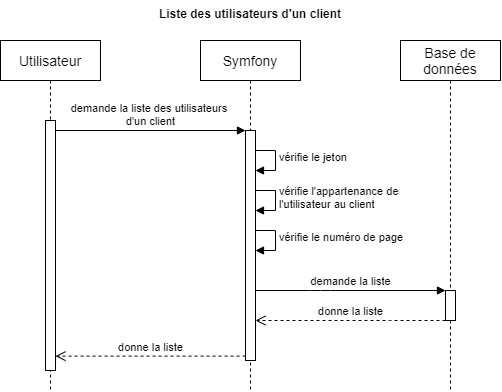

The diagram above was exported from draw.io. Its source (the exported page's mxGraphModel, read from the mxfile embedded in the PNG):
<mxGraphModel dx="663" dy="436" grid="1" gridSize="10" guides="1" tooltips="1" connect="1" arrows="1" fold="1" page="1" pageScale="1" pageWidth="1169" pageHeight="827" math="0" shadow="0">
  <root>
    <mxCell id="0" />
    <mxCell id="1" parent="0" />
    <mxCell id="Yesd6sMhef431PB7Tzgq-1" value="vérifie le numéro de page" style="edgeStyle=orthogonalEdgeStyle;html=1;align=left;spacingLeft=2;endArrow=block;rounded=0;entryX=1;entryY=0;" edge="1" parent="1">
      <mxGeometry relative="1" as="geometry">
        <mxPoint x="330" y="270" as="sourcePoint" />
        <Array as="points">
          <mxPoint x="355" y="270" />
        </Array>
        <mxPoint x="335" y="290" as="targetPoint" />
      </mxGeometry>
    </mxCell>
    <mxCell id="_H1LuoF11MMQcwReehOu-19" value="vérifie l'appartenance de&amp;nbsp;&lt;br&gt;l'utilisateur au client" style="edgeStyle=orthogonalEdgeStyle;html=1;align=left;spacingLeft=2;endArrow=block;rounded=0;entryX=1;entryY=0;" parent="1" edge="1">
      <mxGeometry relative="1" as="geometry">
        <mxPoint x="330" y="230" as="sourcePoint" />
        <Array as="points">
          <mxPoint x="355" y="230" />
        </Array>
        <mxPoint x="335" y="250" as="targetPoint" />
      </mxGeometry>
    </mxCell>
    <mxCell id="_H1LuoF11MMQcwReehOu-16" value="vérifie le jeton" style="edgeStyle=orthogonalEdgeStyle;html=1;align=left;spacingLeft=2;endArrow=block;rounded=0;entryX=1;entryY=0;" parent="1" edge="1">
      <mxGeometry relative="1" as="geometry">
        <mxPoint x="330" y="190" as="sourcePoint" />
        <Array as="points">
          <mxPoint x="355" y="190" />
        </Array>
        <mxPoint x="335" y="210" as="targetPoint" />
      </mxGeometry>
    </mxCell>
    <mxCell id="_H1LuoF11MMQcwReehOu-1" value="&lt;font style=&quot;font-size: 14px&quot;&gt;Utilisateur&lt;/font&gt;" style="shape=umlLifeline;perimeter=lifelinePerimeter;whiteSpace=wrap;html=1;container=1;collapsible=0;recursiveResize=0;outlineConnect=0;" parent="1" vertex="1">
      <mxGeometry x="80" y="80" width="100" height="350" as="geometry" />
    </mxCell>
    <mxCell id="_H1LuoF11MMQcwReehOu-7" value="" style="html=1;points=[];perimeter=orthogonalPerimeter;" parent="_H1LuoF11MMQcwReehOu-1" vertex="1">
      <mxGeometry x="45" y="80" width="10" height="250" as="geometry" />
    </mxCell>
    <mxCell id="_H1LuoF11MMQcwReehOu-2" value="&lt;font style=&quot;font-size: 14px&quot;&gt;Symfony&lt;/font&gt;" style="shape=umlLifeline;perimeter=lifelinePerimeter;whiteSpace=wrap;html=1;container=1;collapsible=0;recursiveResize=0;outlineConnect=0;" parent="1" vertex="1">
      <mxGeometry x="280" y="80" width="100" height="350" as="geometry" />
    </mxCell>
    <mxCell id="_H1LuoF11MMQcwReehOu-4" value="" style="html=1;points=[];perimeter=orthogonalPerimeter;" parent="_H1LuoF11MMQcwReehOu-2" vertex="1">
      <mxGeometry x="45" y="90" width="10" height="230" as="geometry" />
    </mxCell>
    <mxCell id="_H1LuoF11MMQcwReehOu-3" value="&lt;span style=&quot;font-size: 14px&quot;&gt;Base de données&lt;/span&gt;" style="shape=umlLifeline;perimeter=lifelinePerimeter;whiteSpace=wrap;html=1;container=1;collapsible=0;recursiveResize=0;outlineConnect=0;" parent="1" vertex="1">
      <mxGeometry x="480" y="80" width="100" height="350" as="geometry" />
    </mxCell>
    <mxCell id="_H1LuoF11MMQcwReehOu-11" value="" style="html=1;points=[];perimeter=orthogonalPerimeter;" parent="_H1LuoF11MMQcwReehOu-3" vertex="1">
      <mxGeometry x="45" y="250" width="10" height="30" as="geometry" />
    </mxCell>
    <mxCell id="_H1LuoF11MMQcwReehOu-5" value="demande la liste des utilisateurs &lt;br&gt;d'un client" style="html=1;verticalAlign=bottom;endArrow=block;entryX=0;entryY=0;" parent="1" source="_H1LuoF11MMQcwReehOu-7" target="_H1LuoF11MMQcwReehOu-4" edge="1">
      <mxGeometry relative="1" as="geometry">
        <mxPoint x="360" y="240" as="sourcePoint" />
      </mxGeometry>
    </mxCell>
    <mxCell id="_H1LuoF11MMQcwReehOu-6" value="donne la liste" style="html=1;verticalAlign=bottom;endArrow=open;dashed=1;endSize=8;exitX=0.008;exitY=0.981;exitDx=0;exitDy=0;exitPerimeter=0;" parent="1" source="_H1LuoF11MMQcwReehOu-4" target="_H1LuoF11MMQcwReehOu-7" edge="1">
      <mxGeometry relative="1" as="geometry">
        <mxPoint x="200" y="250" as="targetPoint" />
      </mxGeometry>
    </mxCell>
    <mxCell id="_H1LuoF11MMQcwReehOu-12" value="demande la liste" style="html=1;verticalAlign=bottom;endArrow=block;" parent="1" target="_H1LuoF11MMQcwReehOu-11" edge="1">
      <mxGeometry relative="1" as="geometry">
        <mxPoint x="335" y="330" as="sourcePoint" />
        <mxPoint x="520" y="340.0000000000001" as="targetPoint" />
        <Array as="points">
          <mxPoint x="400" y="330" />
        </Array>
      </mxGeometry>
    </mxCell>
    <mxCell id="_H1LuoF11MMQcwReehOu-13" value="donne la liste" style="html=1;verticalAlign=bottom;endArrow=open;dashed=1;endSize=8;" parent="1" source="_H1LuoF11MMQcwReehOu-11" edge="1">
      <mxGeometry relative="1" as="geometry">
        <mxPoint x="335" y="360" as="targetPoint" />
        <mxPoint x="495" y="367.9999999999999" as="sourcePoint" />
        <Array as="points">
          <mxPoint x="460" y="360" />
        </Array>
      </mxGeometry>
    </mxCell>
    <mxCell id="_H1LuoF11MMQcwReehOu-18" value="Liste des utilisateurs d'un client" style="text;align=center;fontStyle=1;verticalAlign=middle;spacingLeft=3;spacingRight=3;strokeColor=none;rotatable=0;points=[[0,0.5],[1,0.5]];portConstraint=eastwest;" parent="1" vertex="1">
      <mxGeometry x="80" y="40" width="500" height="26" as="geometry" />
    </mxCell>
  </root>
</mxGraphModel>